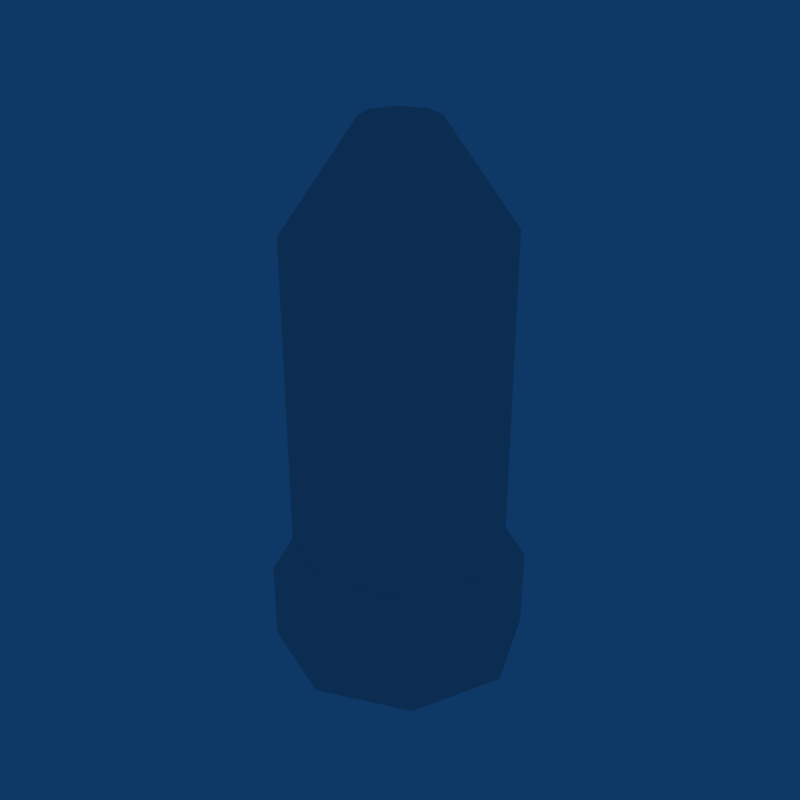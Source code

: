 # Source: Gun_Bullet.blend  (saved by Blender 2.49.2; exported with 4.5.12 LTS)
import bpy
from mathutils import Matrix  # noqa: F401  (used for matrix-valued properties, if any)

bpy.ops.wm.read_factory_settings(use_empty=True)
scene = bpy.context.scene
scene.name = 'Scene'

# ---- collections
col_collection_1 = bpy.data.collections.new('Collection 1'); scene.collection.children.link(col_collection_1)

# ---- world
world_world = bpy.data.worlds.new('World'); scene.world = world_world
world_world.color = (0.05656, 0.2208, 0.4)
world_world.use_sun_shadow = False
world_world.sun_shadow_jitter_overblur = 0.0
world_world.cycles.sampling_method = 'MANUAL'
world_world.cycles.sample_map_resolution = 256

# ---- meshes
me_circle = bpy.data.meshes.new('Circle')
me_circle.from_pydata([(0.05402, 0.05402, -0.1587), (0.07639, -3.339e-09, -0.1587), (0.05402, -0.05402, -0.1587), (-6.678e-09, -0.07639, -0.1587), (-0.05402, -0.05402, -0.1587), (-0.07639, 9.109e-10, -0.1587), (-0.05402, 0.05402, -0.1587), (-2.307e-08, 0.07639, -0.1587), (0.0, 0.0, -0.1587), (-2.307e-08, 0.07639, -0.1101), (-0.05402, 0.05402, -0.1101), (-0.07639, 9.109e-10, -0.1101), (-0.05402, -0.05402, -0.1101), (-6.678e-09, -0.07639, -0.1101), (0.05402, -0.05402, -0.1101), (0.07639, -3.339e-09, -0.1101), (0.05402, 0.05402, -0.1101), (0.0452, 0.0452, -0.08898), (0.06392, -2.711e-09, -0.08898), (0.0452, -0.0452, -0.08898), (-6.089e-09, -0.06392, -0.08898), (-0.0452, -0.0452, -0.08898), (-0.06392, 8.448e-10, -0.08898), (-0.0452, 0.0452, -0.08898), (-1.98e-08, 0.06392, -0.08898), (-1.98e-08, 0.06392, 0.09762), (-0.0452, 0.0452, 0.09762), (-0.06392, 8.448e-10, 0.09762), (-0.0452, -0.0452, 0.09762), (-6.089e-09, -0.06392, 0.09762), (0.0452, -0.0452, 0.09762), (0.06392, -2.711e-09, 0.09762), (0.0452, 0.0452, 0.09762), (0.01528, 0.01528, 0.1587), (0.02161, -1.58e-09, 0.1587), (0.01528, -0.01528, 0.1587), (-5.226e-09, -0.02161, 0.1587), (-0.01528, -0.01528, 0.1587), (-0.02161, -3.781e-10, 0.1587), (-0.01528, 0.01528, 0.1587), (-9.862e-09, 0.02161, 0.1587), (-3.337e-09, -6.358e-10, 0.1587)], [], [(8, 0, 1), (8, 1, 2), (8, 2, 3), (8, 3, 4), (8, 4, 5), (8, 5, 6), (8, 6, 7), (7, 0, 8), (0, 7, 9, 16), (7, 6, 10, 9), (6, 5, 11, 10), (5, 4, 12, 11), (4, 3, 13, 12), (3, 2, 14, 13), (2, 1, 15, 14), (1, 0, 16, 15), (15, 16, 17, 18), (14, 15, 18, 19), (13, 14, 19, 20), (12, 13, 20, 21), (11, 12, 21, 22), (10, 11, 22, 23), (9, 10, 23, 24), (16, 9, 24, 17), (17, 24, 25, 32), (24, 23, 26, 25), (23, 22, 27, 26), (22, 21, 28, 27), (21, 20, 29, 28), (20, 19, 30, 29), (19, 18, 31, 30), (18, 17, 32, 31), (31, 32, 33, 34), (30, 31, 34, 35), (29, 30, 35, 36), (28, 29, 36, 37), (27, 28, 37, 38), (26, 27, 38, 39), (25, 26, 39, 40), (32, 25, 40, 33), (34, 33, 41), (35, 34, 41), (36, 35, 41), (37, 36, 41), (38, 37, 41), (39, 38, 41), (40, 39, 41), (41, 33, 40)])
me_circle.use_remesh_preserve_volume = False
me_circle.use_remesh_preserve_attributes = False
me_circle.use_mirror_vertex_groups = False
me_circle.update()

# ---- objects
ob_gunbullet = bpy.data.objects.new('GunBullet', me_circle)

# ---- transforms, parenting, visibility, modifiers, constraints
ob_gunbullet.location = (0.0, 0.0, 0.0)
ob_gunbullet.lock_rotations_4d = False
ob_gunbullet.empty_display_type = 'ARROWS'
ob_gunbullet.lineart.crease_threshold = 0.0

# ---- collection membership
col_collection_1.objects.link(ob_gunbullet)

# ---- scene / render settings (as saved in the file)
scene.frame_start = 1; scene.frame_end = 250; scene.frame_set(1)
scene.render.engine = 'BLENDER_EEVEE_NEXT'
scene.render.image_settings.compression = 90
scene.render.resolution_x = 640
scene.render.resolution_y = 640
scene.render.pixel_aspect_x = 100.0
scene.render.pixel_aspect_y = 100.0
scene.render.fps = 25
scene.render.dither_intensity = 0.0
scene.render.use_compositing = False
scene.render.use_sequencer = False
scene.render.bake_margin = 2
scene.render.bake_bias = 0.0
scene.render.use_stamp_time = False
scene.render.use_stamp_date = False
scene.render.use_stamp_frame = False
scene.render.use_stamp_camera = False
scene.render.use_stamp_scene = False
scene.render.use_stamp_filename = False
scene.render.use_stamp_render_time = False
scene.render.stamp_font_size = 0
scene.cycles.use_denoising = False
scene.cycles.samples = 10
scene.cycles.sampling_pattern = 'TABULATED_SOBOL'
scene.cycles.light_sampling_threshold = 0.0
scene.cycles.use_adaptive_sampling = False
scene.cycles.use_light_tree = False
scene.cycles.blur_glossy = 0.0
scene.cycles.volume_bounces = 1
scene.cycles.pixel_filter_type = 'GAUSSIAN'
scene.cycles.sample_clamp_indirect = 0.0
scene.view_settings.view_transform = 'Raw'
bpy.context.view_layer.update()

# ---- added for rendering (the .blend has no active camera): camera
cam_auto = bpy.data.cameras.new('AutoCamera')
cam_auto.lens = 50.0
cam_auto.sensor_width = 36.0
cam_auto.clip_end = 1000.0
ob_auto_camera = bpy.data.objects.new('AutoCamera', cam_auto)
scene.collection.objects.link(ob_auto_camera)
ob_auto_camera.location = (0.355285, -0.426342, 0.284228)
ob_auto_camera.rotation_euler = (1.09748, -7.21219e-08, 0.694738)
scene.camera = ob_auto_camera
bpy.context.view_layer.update()
